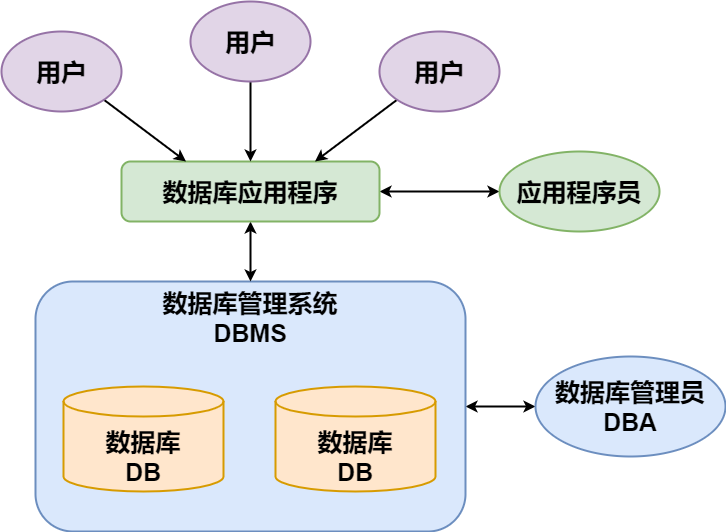

The diagram above was exported from draw.io. Its source (the exported page's mxGraphModel, read from the mxfile embedded in the PNG):
<mxGraphModel dx="1384" dy="2024" grid="1" gridSize="10" guides="1" tooltips="1" connect="1" arrows="1" fold="1" page="1" pageScale="1" pageWidth="827" pageHeight="1169" math="0" shadow="0">
  <root>
    <mxCell id="0" />
    <mxCell id="1" parent="0" />
    <mxCell id="qheZCZ0SqPiLnA9HE5Uc-19" style="edgeStyle=none;rounded=0;orthogonalLoop=1;jettySize=auto;html=1;exitX=1;exitY=0.5;exitDx=0;exitDy=0;entryX=0;entryY=0.5;entryDx=0;entryDy=0;fontSize=25;startArrow=classic;startFill=1;strokeWidth=2;" edge="1" parent="1" source="un8O_vtKwHHSwYNkBKfE-1" target="qheZCZ0SqPiLnA9HE5Uc-18">
      <mxGeometry relative="1" as="geometry" />
    </mxCell>
    <mxCell id="un8O_vtKwHHSwYNkBKfE-1" value="数据库管理系统&lt;br&gt;DBMS" style="rounded=1;whiteSpace=wrap;html=1;fillColor=#dae8fc;strokeColor=#6c8ebf;strokeWidth=2;verticalAlign=top;fontStyle=1;fontSize=25;" parent="1" vertex="1">
      <mxGeometry x="220" y="280" width="430" height="250" as="geometry" />
    </mxCell>
    <mxCell id="qheZCZ0SqPiLnA9HE5Uc-1" value="" style="shape=cylinder3;whiteSpace=wrap;html=1;boundedLbl=1;backgroundOutline=1;size=15;strokeWidth=2;fillColor=#ffe6cc;strokeColor=#d79b00;" vertex="1" parent="1">
      <mxGeometry x="248" y="385" width="160" height="105" as="geometry" />
    </mxCell>
    <mxCell id="qheZCZ0SqPiLnA9HE5Uc-3" value="数据库&lt;br&gt;DB" style="text;html=1;strokeColor=none;fillColor=none;align=center;verticalAlign=middle;whiteSpace=wrap;rounded=0;fontSize=25;fontStyle=1" vertex="1" parent="1">
      <mxGeometry x="250.25" y="420" width="155.5" height="70" as="geometry" />
    </mxCell>
    <mxCell id="qheZCZ0SqPiLnA9HE5Uc-6" value="" style="shape=cylinder3;whiteSpace=wrap;html=1;boundedLbl=1;backgroundOutline=1;size=15;strokeWidth=2;fillColor=#ffe6cc;strokeColor=#d79b00;" vertex="1" parent="1">
      <mxGeometry x="460" y="385" width="160" height="105" as="geometry" />
    </mxCell>
    <mxCell id="qheZCZ0SqPiLnA9HE5Uc-7" value="数据库&lt;br&gt;DB" style="text;html=1;strokeColor=none;fillColor=none;align=center;verticalAlign=middle;whiteSpace=wrap;rounded=0;fontSize=25;fontStyle=1" vertex="1" parent="1">
      <mxGeometry x="462.25" y="420" width="155.5" height="70" as="geometry" />
    </mxCell>
    <mxCell id="qheZCZ0SqPiLnA9HE5Uc-9" style="edgeStyle=orthogonalEdgeStyle;rounded=0;orthogonalLoop=1;jettySize=auto;html=1;exitX=0.5;exitY=1;exitDx=0;exitDy=0;entryX=0.5;entryY=0;entryDx=0;entryDy=0;fontSize=25;strokeWidth=2;startArrow=classic;startFill=1;" edge="1" parent="1" source="qheZCZ0SqPiLnA9HE5Uc-8" target="un8O_vtKwHHSwYNkBKfE-1">
      <mxGeometry relative="1" as="geometry" />
    </mxCell>
    <mxCell id="qheZCZ0SqPiLnA9HE5Uc-17" style="edgeStyle=none;rounded=0;orthogonalLoop=1;jettySize=auto;html=1;exitX=1;exitY=0.5;exitDx=0;exitDy=0;entryX=0;entryY=0.5;entryDx=0;entryDy=0;fontSize=25;startArrow=classic;startFill=1;strokeWidth=2;" edge="1" parent="1" source="qheZCZ0SqPiLnA9HE5Uc-8" target="qheZCZ0SqPiLnA9HE5Uc-16">
      <mxGeometry relative="1" as="geometry" />
    </mxCell>
    <mxCell id="qheZCZ0SqPiLnA9HE5Uc-8" value="数据库应用程序" style="rounded=1;whiteSpace=wrap;html=1;fontSize=25;strokeWidth=2;fontStyle=1;fillColor=#d5e8d4;strokeColor=#82b366;" vertex="1" parent="1">
      <mxGeometry x="306" y="160" width="258" height="60" as="geometry" />
    </mxCell>
    <mxCell id="qheZCZ0SqPiLnA9HE5Uc-14" style="rounded=0;orthogonalLoop=1;jettySize=auto;html=1;exitX=1;exitY=1;exitDx=0;exitDy=0;entryX=0.25;entryY=0;entryDx=0;entryDy=0;fontSize=25;startArrow=none;startFill=0;strokeWidth=2;" edge="1" parent="1" source="qheZCZ0SqPiLnA9HE5Uc-10" target="qheZCZ0SqPiLnA9HE5Uc-8">
      <mxGeometry relative="1" as="geometry" />
    </mxCell>
    <mxCell id="qheZCZ0SqPiLnA9HE5Uc-10" value="&lt;b&gt;用户&lt;/b&gt;" style="ellipse;whiteSpace=wrap;html=1;fontSize=25;strokeWidth=2;fillColor=#e1d5e7;strokeColor=#9673a6;" vertex="1" parent="1">
      <mxGeometry x="186" y="30" width="120" height="80" as="geometry" />
    </mxCell>
    <mxCell id="qheZCZ0SqPiLnA9HE5Uc-13" style="edgeStyle=orthogonalEdgeStyle;rounded=0;orthogonalLoop=1;jettySize=auto;html=1;exitX=0.5;exitY=1;exitDx=0;exitDy=0;entryX=0.5;entryY=0;entryDx=0;entryDy=0;fontSize=25;startArrow=none;startFill=0;strokeWidth=2;" edge="1" parent="1" source="qheZCZ0SqPiLnA9HE5Uc-11" target="qheZCZ0SqPiLnA9HE5Uc-8">
      <mxGeometry relative="1" as="geometry" />
    </mxCell>
    <mxCell id="qheZCZ0SqPiLnA9HE5Uc-11" value="&lt;b&gt;用户&lt;/b&gt;" style="ellipse;whiteSpace=wrap;html=1;fontSize=25;strokeWidth=2;fillColor=#e1d5e7;strokeColor=#9673a6;" vertex="1" parent="1">
      <mxGeometry x="375" width="120" height="80" as="geometry" />
    </mxCell>
    <mxCell id="qheZCZ0SqPiLnA9HE5Uc-15" style="edgeStyle=none;rounded=0;orthogonalLoop=1;jettySize=auto;html=1;exitX=0;exitY=1;exitDx=0;exitDy=0;entryX=0.75;entryY=0;entryDx=0;entryDy=0;fontSize=25;startArrow=none;startFill=0;strokeWidth=2;" edge="1" parent="1" source="qheZCZ0SqPiLnA9HE5Uc-12" target="qheZCZ0SqPiLnA9HE5Uc-8">
      <mxGeometry relative="1" as="geometry" />
    </mxCell>
    <mxCell id="qheZCZ0SqPiLnA9HE5Uc-12" value="&lt;b&gt;用户&lt;/b&gt;" style="ellipse;whiteSpace=wrap;html=1;fontSize=25;strokeWidth=2;fillColor=#e1d5e7;strokeColor=#9673a6;" vertex="1" parent="1">
      <mxGeometry x="564" y="30" width="120" height="80" as="geometry" />
    </mxCell>
    <mxCell id="qheZCZ0SqPiLnA9HE5Uc-16" value="&lt;b&gt;应用程序员&lt;/b&gt;" style="ellipse;whiteSpace=wrap;html=1;fontSize=25;strokeWidth=2;fillColor=#d5e8d4;strokeColor=#82b366;" vertex="1" parent="1">
      <mxGeometry x="684" y="150" width="160" height="80" as="geometry" />
    </mxCell>
    <mxCell id="qheZCZ0SqPiLnA9HE5Uc-18" value="&lt;b&gt;数据库管理员&lt;br&gt;DBA&lt;br&gt;&lt;/b&gt;" style="ellipse;whiteSpace=wrap;html=1;fontSize=25;strokeWidth=2;fillColor=#dae8fc;strokeColor=#6c8ebf;" vertex="1" parent="1">
      <mxGeometry x="720" y="355" width="190" height="100" as="geometry" />
    </mxCell>
  </root>
</mxGraphModel>